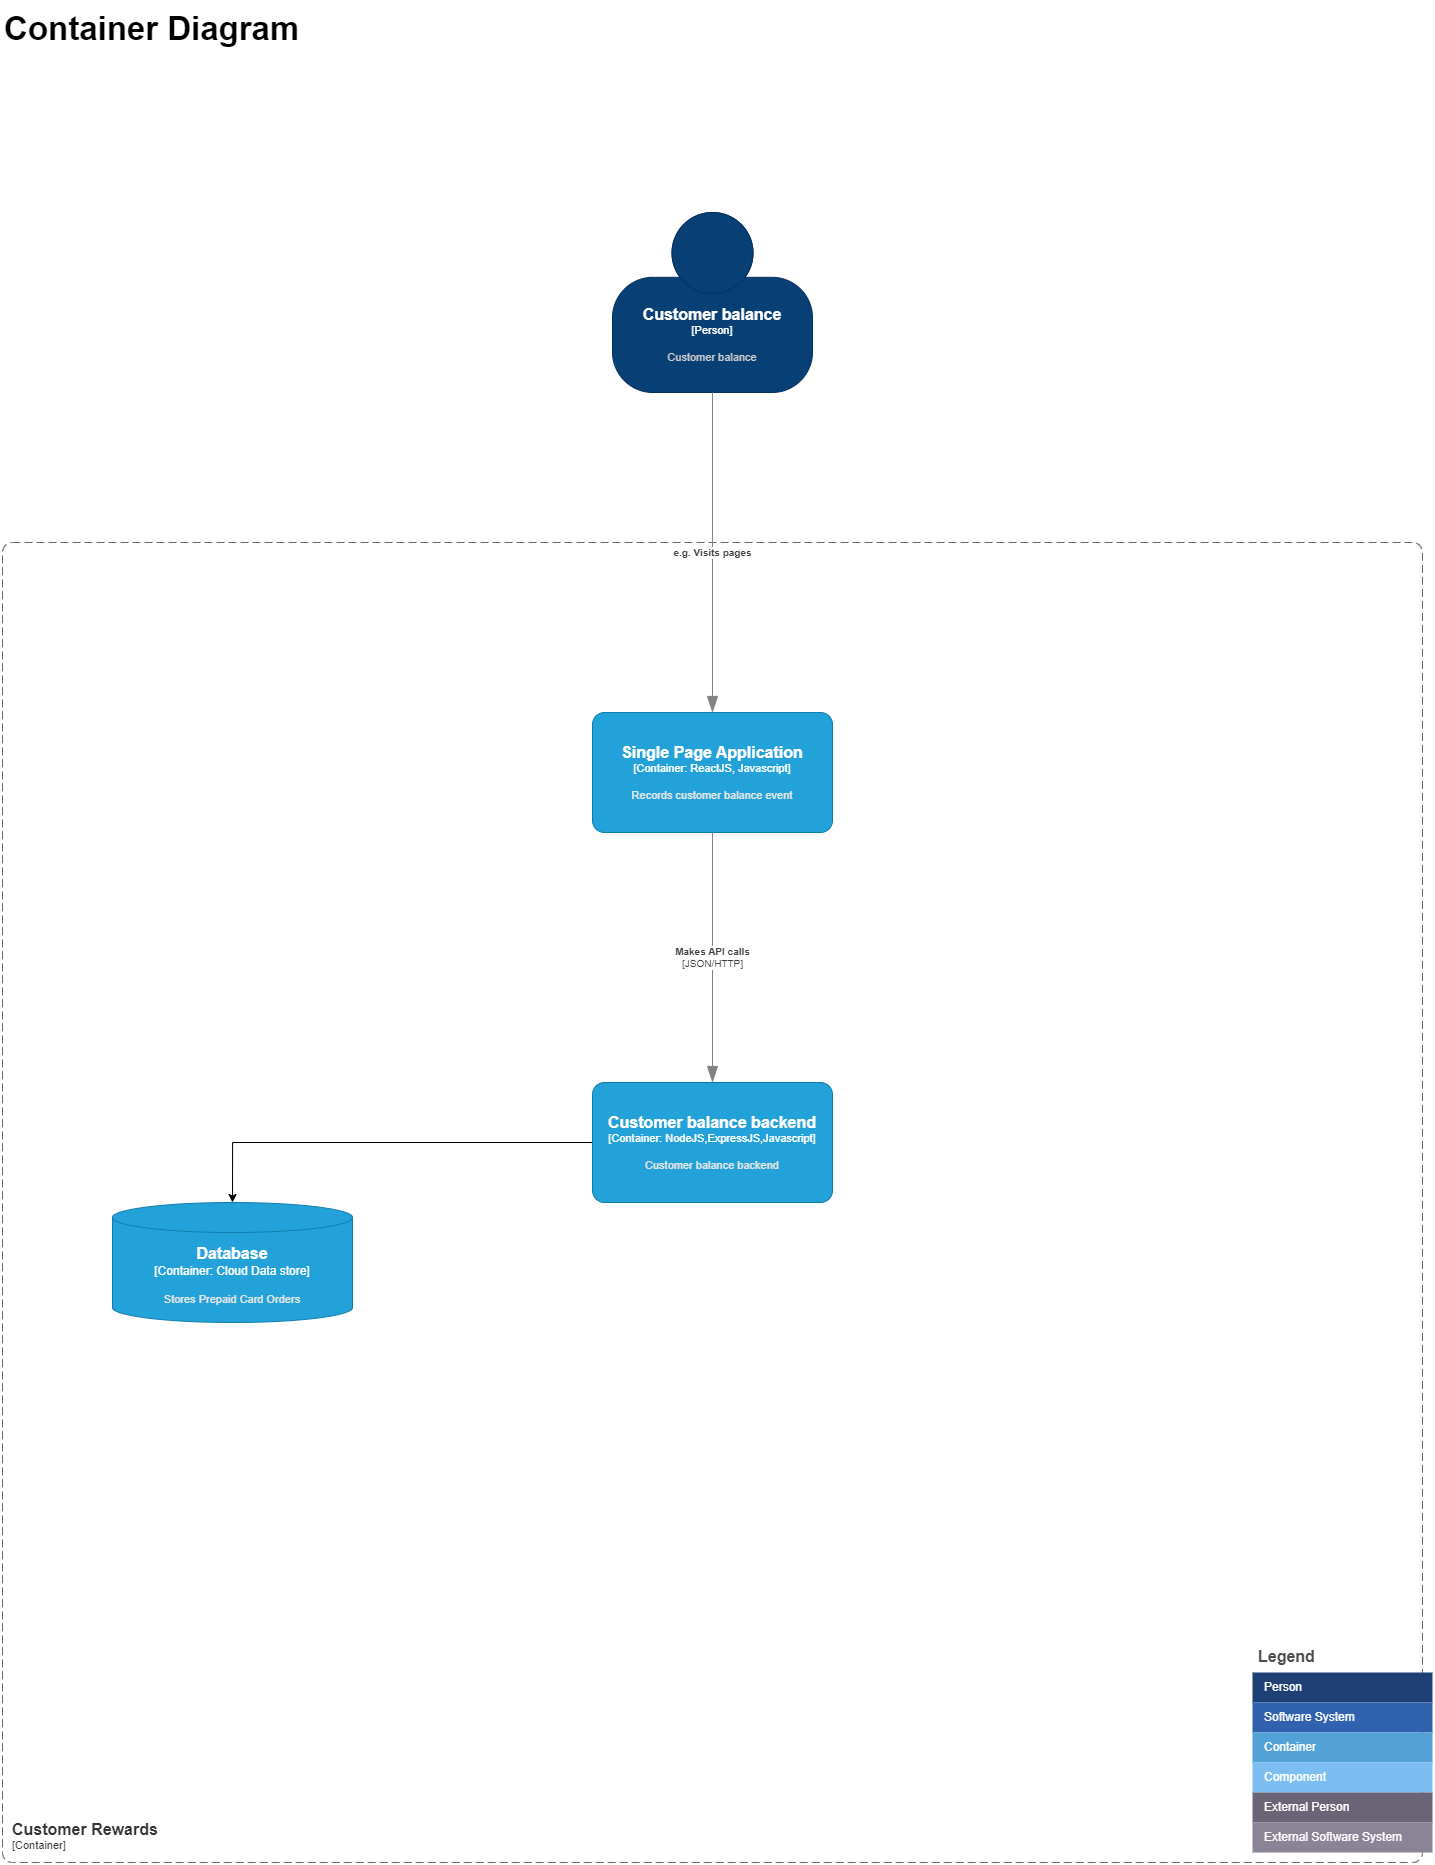

The diagram above was exported from draw.io. Its source (the exported page's mxGraphModel, read from the mxfile embedded in the PNG):
<mxGraphModel dx="3117" dy="1762" grid="1" gridSize="10" guides="1" tooltips="1" connect="1" arrows="1" fold="1" page="1" pageScale="1" pageWidth="850" pageHeight="1100" math="0" shadow="0">
  <root>
    <mxCell id="0" />
    <mxCell id="1" parent="0" />
    <object placeholders="1" c4Name="Container Diagram" c4Type="ContainerScopeBoundary" c4Description="" label="&lt;font style=&quot;font-size: 33px;&quot;&gt;&lt;b style=&quot;font-size: 33px;&quot;&gt;&lt;div style=&quot;text-align: left; font-size: 33px;&quot;&gt;%c4Name%&lt;/div&gt;&lt;/b&gt;&lt;/font&gt;&lt;div style=&quot;text-align: left; font-size: 33px;&quot;&gt;%c4Description%&lt;/div&gt;" id="hm0ZRndn8_F6_DCGc8_Z-7">
      <mxCell style="text;html=1;strokeColor=none;fillColor=none;align=left;verticalAlign=top;whiteSpace=wrap;rounded=0;metaEdit=1;allowArrows=0;resizable=1;rotatable=0;connectable=0;recursiveResize=0;expand=0;pointerEvents=0;points=[[0.25,0,0],[0.5,0,0],[0.75,0,0],[1,0.25,0],[1,0.5,0],[1,0.75,0],[0.75,1,0],[0.5,1,0],[0.25,1,0],[0,0.75,0],[0,0.5,0],[0,0.25,0]];fontSize=33;" parent="1" vertex="1">
        <mxGeometry x="80" y="830" width="610" height="40" as="geometry" />
      </mxCell>
    </object>
    <object placeholders="1" c4Name="Customer balance" c4Type="Person" c4Description="Customer balance" label="&lt;font style=&quot;font-size: 16px&quot;&gt;&lt;b&gt;%c4Name%&lt;/b&gt;&lt;/font&gt;&lt;div&gt;[%c4Type%]&lt;/div&gt;&lt;br&gt;&lt;div&gt;&lt;font style=&quot;font-size: 11px&quot;&gt;&lt;font color=&quot;#cccccc&quot;&gt;%c4Description%&lt;/font&gt;&lt;/div&gt;" id="hm0ZRndn8_F6_DCGc8_Z-9">
      <mxCell style="html=1;fontSize=11;dashed=0;whiteSpace=wrap;fillColor=#083F75;strokeColor=#06315C;fontColor=#ffffff;shape=mxgraph.c4.person2;align=center;metaEdit=1;points=[[0.5,0,0],[1,0.5,0],[1,0.75,0],[0.75,1,0],[0.5,1,0],[0.25,1,0],[0,0.75,0],[0,0.5,0]];resizable=0;" parent="1" vertex="1">
        <mxGeometry x="690" y="1040" width="200" height="180" as="geometry" />
      </mxCell>
    </object>
    <object placeholders="1" c4Name="Customer Rewards" c4Type="ContainerScopeBoundary" c4Application="Container" label="&lt;font style=&quot;font-size: 16px&quot;&gt;&lt;b&gt;&lt;div style=&quot;text-align: left&quot;&gt;%c4Name%&lt;/div&gt;&lt;/b&gt;&lt;/font&gt;&lt;div style=&quot;text-align: left&quot;&gt;[%c4Application%]&lt;/div&gt;" id="hm0ZRndn8_F6_DCGc8_Z-10">
      <mxCell style="rounded=1;fontSize=11;whiteSpace=wrap;html=1;dashed=1;arcSize=20;fillColor=none;strokeColor=#666666;fontColor=#333333;labelBackgroundColor=none;align=left;verticalAlign=bottom;labelBorderColor=none;spacingTop=0;spacing=10;dashPattern=8 4;metaEdit=1;rotatable=0;perimeter=rectanglePerimeter;noLabel=0;labelPadding=0;allowArrows=0;connectable=0;expand=0;recursiveResize=0;editable=1;pointerEvents=0;absoluteArcSize=1;points=[[0.25,0,0],[0.5,0,0],[0.75,0,0],[1,0.25,0],[1,0.5,0],[1,0.75,0],[0.75,1,0],[0.5,1,0],[0.25,1,0],[0,0.75,0],[0,0.5,0],[0,0.25,0]];" parent="1" vertex="1">
        <mxGeometry x="80" y="1370" width="1420" height="1320" as="geometry" />
      </mxCell>
    </object>
    <mxCell id="hm0ZRndn8_F6_DCGc8_Z-11" style="edgeStyle=orthogonalEdgeStyle;rounded=0;orthogonalLoop=1;jettySize=auto;html=1;entryX=0.5;entryY=0;entryDx=0;entryDy=0;entryPerimeter=0;" parent="1" source="hm0ZRndn8_F6_DCGc8_Z-13" target="hm0ZRndn8_F6_DCGc8_Z-15" edge="1">
      <mxGeometry relative="1" as="geometry" />
    </mxCell>
    <object placeholders="1" c4Name="Customer balance backend" c4Type="Container" c4Technology="NodeJS,ExpressJS,Javascript" c4Description="Customer balance backend" label="&lt;font style=&quot;font-size: 16px&quot;&gt;&lt;b&gt;%c4Name%&lt;/b&gt;&lt;/font&gt;&lt;div&gt;[%c4Type%: %c4Technology%]&lt;/div&gt;&lt;br&gt;&lt;div&gt;&lt;font style=&quot;font-size: 11px&quot;&gt;&lt;font color=&quot;#E6E6E6&quot;&gt;%c4Description%&lt;/font&gt;&lt;/div&gt;" id="hm0ZRndn8_F6_DCGc8_Z-13">
      <mxCell style="rounded=1;whiteSpace=wrap;html=1;fontSize=11;labelBackgroundColor=none;fillColor=#23A2D9;fontColor=#ffffff;align=center;arcSize=10;strokeColor=#0E7DAD;metaEdit=1;resizable=0;points=[[0.25,0,0],[0.5,0,0],[0.75,0,0],[1,0.25,0],[1,0.5,0],[1,0.75,0],[0.75,1,0],[0.5,1,0],[0.25,1,0],[0,0.75,0],[0,0.5,0],[0,0.25,0]];" parent="1" vertex="1">
        <mxGeometry x="670" y="1910" width="240" height="120" as="geometry" />
      </mxCell>
    </object>
    <object placeholders="1" c4Type="Database" c4Container="Container" c4Technology="Cloud Data store" c4Description="Stores Prepaid Card Orders " label="&lt;font style=&quot;font-size: 16px&quot;&gt;&lt;b&gt;%c4Type%&lt;/b&gt;&lt;/font&gt;&lt;div&gt;[%c4Container%:&amp;nbsp;%c4Technology%]&lt;/div&gt;&lt;br&gt;&lt;div&gt;&lt;font style=&quot;font-size: 11px&quot;&gt;&lt;font color=&quot;#E6E6E6&quot;&gt;%c4Description%&lt;/font&gt;&lt;/div&gt;" id="hm0ZRndn8_F6_DCGc8_Z-15">
      <mxCell style="shape=cylinder3;size=15;whiteSpace=wrap;html=1;boundedLbl=1;rounded=0;labelBackgroundColor=none;fillColor=#23A2D9;fontSize=12;fontColor=#ffffff;align=center;strokeColor=#0E7DAD;metaEdit=1;points=[[0.5,0,0],[1,0.25,0],[1,0.5,0],[1,0.75,0],[0.5,1,0],[0,0.75,0],[0,0.5,0],[0,0.25,0]];resizable=0;" parent="1" vertex="1">
        <mxGeometry x="190" y="2030" width="240" height="120" as="geometry" />
      </mxCell>
    </object>
    <mxCell id="hm0ZRndn8_F6_DCGc8_Z-17" value="Legend" style="shape=table;startSize=30;container=1;collapsible=0;childLayout=tableLayout;fontSize=16;align=left;verticalAlign=top;fillColor=none;strokeColor=none;fontColor=#4D4D4D;fontStyle=1;spacingLeft=6;spacing=0;resizable=0;" parent="1" vertex="1">
      <mxGeometry x="1330" y="2470" width="180" height="210" as="geometry" />
    </mxCell>
    <mxCell id="hm0ZRndn8_F6_DCGc8_Z-18" value="" style="shape=tableRow;horizontal=0;startSize=0;swimlaneHead=0;swimlaneBody=0;strokeColor=inherit;top=0;left=0;bottom=0;right=0;collapsible=0;dropTarget=0;fillColor=none;points=[[0,0.5],[1,0.5]];portConstraint=eastwest;fontSize=12;" parent="hm0ZRndn8_F6_DCGc8_Z-17" vertex="1">
      <mxGeometry y="30" width="180" height="30" as="geometry" />
    </mxCell>
    <mxCell id="hm0ZRndn8_F6_DCGc8_Z-19" value="Person" style="shape=partialRectangle;html=1;whiteSpace=wrap;connectable=0;strokeColor=inherit;overflow=hidden;fillColor=#1E4074;top=0;left=0;bottom=0;right=0;pointerEvents=1;fontSize=12;align=left;fontColor=#FFFFFF;gradientColor=none;spacingLeft=10;spacingRight=4;" parent="hm0ZRndn8_F6_DCGc8_Z-18" vertex="1">
      <mxGeometry width="180" height="30" as="geometry">
        <mxRectangle width="180" height="30" as="alternateBounds" />
      </mxGeometry>
    </mxCell>
    <mxCell id="hm0ZRndn8_F6_DCGc8_Z-20" value="" style="shape=tableRow;horizontal=0;startSize=0;swimlaneHead=0;swimlaneBody=0;strokeColor=inherit;top=0;left=0;bottom=0;right=0;collapsible=0;dropTarget=0;fillColor=none;points=[[0,0.5],[1,0.5]];portConstraint=eastwest;fontSize=12;" parent="hm0ZRndn8_F6_DCGc8_Z-17" vertex="1">
      <mxGeometry y="60" width="180" height="30" as="geometry" />
    </mxCell>
    <mxCell id="hm0ZRndn8_F6_DCGc8_Z-21" value="Software System" style="shape=partialRectangle;html=1;whiteSpace=wrap;connectable=0;strokeColor=inherit;overflow=hidden;fillColor=#3162AF;top=0;left=0;bottom=0;right=0;pointerEvents=1;fontSize=12;align=left;fontColor=#FFFFFF;gradientColor=none;spacingLeft=10;spacingRight=4;" parent="hm0ZRndn8_F6_DCGc8_Z-20" vertex="1">
      <mxGeometry width="180" height="30" as="geometry">
        <mxRectangle width="180" height="30" as="alternateBounds" />
      </mxGeometry>
    </mxCell>
    <mxCell id="hm0ZRndn8_F6_DCGc8_Z-22" value="" style="shape=tableRow;horizontal=0;startSize=0;swimlaneHead=0;swimlaneBody=0;strokeColor=inherit;top=0;left=0;bottom=0;right=0;collapsible=0;dropTarget=0;fillColor=none;points=[[0,0.5],[1,0.5]];portConstraint=eastwest;fontSize=12;" parent="hm0ZRndn8_F6_DCGc8_Z-17" vertex="1">
      <mxGeometry y="90" width="180" height="30" as="geometry" />
    </mxCell>
    <mxCell id="hm0ZRndn8_F6_DCGc8_Z-23" value="Container" style="shape=partialRectangle;html=1;whiteSpace=wrap;connectable=0;strokeColor=inherit;overflow=hidden;fillColor=#52a2d8;top=0;left=0;bottom=0;right=0;pointerEvents=1;fontSize=12;align=left;fontColor=#FFFFFF;gradientColor=none;spacingLeft=10;spacingRight=4;" parent="hm0ZRndn8_F6_DCGc8_Z-22" vertex="1">
      <mxGeometry width="180" height="30" as="geometry">
        <mxRectangle width="180" height="30" as="alternateBounds" />
      </mxGeometry>
    </mxCell>
    <mxCell id="hm0ZRndn8_F6_DCGc8_Z-24" value="" style="shape=tableRow;horizontal=0;startSize=0;swimlaneHead=0;swimlaneBody=0;strokeColor=inherit;top=0;left=0;bottom=0;right=0;collapsible=0;dropTarget=0;fillColor=none;points=[[0,0.5],[1,0.5]];portConstraint=eastwest;fontSize=12;" parent="hm0ZRndn8_F6_DCGc8_Z-17" vertex="1">
      <mxGeometry y="120" width="180" height="30" as="geometry" />
    </mxCell>
    <mxCell id="hm0ZRndn8_F6_DCGc8_Z-25" value="Component" style="shape=partialRectangle;html=1;whiteSpace=wrap;connectable=0;strokeColor=inherit;overflow=hidden;fillColor=#7dbef2;top=0;left=0;bottom=0;right=0;pointerEvents=1;fontSize=12;align=left;fontColor=#FFFFFF;gradientColor=none;spacingLeft=10;spacingRight=4;" parent="hm0ZRndn8_F6_DCGc8_Z-24" vertex="1">
      <mxGeometry width="180" height="30" as="geometry">
        <mxRectangle width="180" height="30" as="alternateBounds" />
      </mxGeometry>
    </mxCell>
    <mxCell id="hm0ZRndn8_F6_DCGc8_Z-26" value="" style="shape=tableRow;horizontal=0;startSize=0;swimlaneHead=0;swimlaneBody=0;strokeColor=inherit;top=0;left=0;bottom=0;right=0;collapsible=0;dropTarget=0;fillColor=none;points=[[0,0.5],[1,0.5]];portConstraint=eastwest;fontSize=12;" parent="hm0ZRndn8_F6_DCGc8_Z-17" vertex="1">
      <mxGeometry y="150" width="180" height="30" as="geometry" />
    </mxCell>
    <mxCell id="hm0ZRndn8_F6_DCGc8_Z-27" value="External Person" style="shape=partialRectangle;html=1;whiteSpace=wrap;connectable=0;strokeColor=inherit;overflow=hidden;fillColor=#6b6477;top=0;left=0;bottom=0;right=0;pointerEvents=1;fontSize=12;align=left;fontColor=#FFFFFF;gradientColor=none;spacingLeft=10;spacingRight=4;" parent="hm0ZRndn8_F6_DCGc8_Z-26" vertex="1">
      <mxGeometry width="180" height="30" as="geometry">
        <mxRectangle width="180" height="30" as="alternateBounds" />
      </mxGeometry>
    </mxCell>
    <mxCell id="hm0ZRndn8_F6_DCGc8_Z-28" value="" style="shape=tableRow;horizontal=0;startSize=0;swimlaneHead=0;swimlaneBody=0;strokeColor=inherit;top=0;left=0;bottom=0;right=0;collapsible=0;dropTarget=0;fillColor=none;points=[[0,0.5],[1,0.5]];portConstraint=eastwest;fontSize=12;" parent="hm0ZRndn8_F6_DCGc8_Z-17" vertex="1">
      <mxGeometry y="180" width="180" height="30" as="geometry" />
    </mxCell>
    <mxCell id="hm0ZRndn8_F6_DCGc8_Z-29" value="External Software System" style="shape=partialRectangle;html=1;whiteSpace=wrap;connectable=0;strokeColor=inherit;overflow=hidden;fillColor=#8b8496;top=0;left=0;bottom=0;right=0;pointerEvents=1;fontSize=12;align=left;fontColor=#FFFFFF;gradientColor=none;spacingLeft=10;spacingRight=4;" parent="hm0ZRndn8_F6_DCGc8_Z-28" vertex="1">
      <mxGeometry width="180" height="30" as="geometry">
        <mxRectangle width="180" height="30" as="alternateBounds" />
      </mxGeometry>
    </mxCell>
    <object placeholders="1" c4Name="Single Page Application" c4Type="Container" c4Technology="ReactJS, Javascript" c4Description="Records customer balance event" label="&lt;font style=&quot;font-size: 16px&quot;&gt;&lt;b&gt;%c4Name%&lt;/b&gt;&lt;/font&gt;&lt;div&gt;[%c4Type%: %c4Technology%]&lt;/div&gt;&lt;br&gt;&lt;div&gt;&lt;font style=&quot;font-size: 11px&quot;&gt;&lt;font color=&quot;#E6E6E6&quot;&gt;%c4Description%&lt;/font&gt;&lt;/div&gt;" id="hm0ZRndn8_F6_DCGc8_Z-30">
      <mxCell style="rounded=1;whiteSpace=wrap;html=1;fontSize=11;labelBackgroundColor=none;fillColor=#23A2D9;fontColor=#ffffff;align=center;arcSize=10;strokeColor=#0E7DAD;metaEdit=1;resizable=0;points=[[0.25,0,0],[0.5,0,0],[0.75,0,0],[1,0.25,0],[1,0.5,0],[1,0.75,0],[0.75,1,0],[0.5,1,0],[0.25,1,0],[0,0.75,0],[0,0.5,0],[0,0.25,0]];" parent="1" vertex="1">
        <mxGeometry x="670" y="1540" width="240" height="120" as="geometry" />
      </mxCell>
    </object>
    <object placeholders="1" c4Type="Relationship" c4Technology="JSON/HTTP" c4Description="Makes API calls" label="&lt;div style=&quot;text-align: left&quot;&gt;&lt;div style=&quot;text-align: center&quot;&gt;&lt;b&gt;%c4Description%&lt;/b&gt;&lt;/div&gt;&lt;div style=&quot;text-align: center&quot;&gt;[%c4Technology%]&lt;/div&gt;&lt;/div&gt;" id="hm0ZRndn8_F6_DCGc8_Z-31">
      <mxCell style="endArrow=blockThin;html=1;fontSize=10;fontColor=#404040;strokeWidth=1;endFill=1;strokeColor=#828282;elbow=vertical;metaEdit=1;endSize=14;startSize=14;jumpStyle=arc;jumpSize=16;rounded=0;edgeStyle=orthogonalEdgeStyle;exitX=0.5;exitY=1;exitDx=0;exitDy=0;exitPerimeter=0;entryX=0.5;entryY=0;entryDx=0;entryDy=0;entryPerimeter=0;" parent="1" source="hm0ZRndn8_F6_DCGc8_Z-30" target="hm0ZRndn8_F6_DCGc8_Z-13" edge="1">
        <mxGeometry width="240" relative="1" as="geometry">
          <mxPoint x="870" y="1920" as="sourcePoint" />
          <mxPoint x="1110" y="1920" as="targetPoint" />
        </mxGeometry>
      </mxCell>
    </object>
    <object placeholders="1" c4Type="Relationship" c4Description="e.g. Visits pages" label="&lt;div style=&quot;text-align: left&quot;&gt;&lt;div style=&quot;text-align: center&quot;&gt;&lt;b&gt;%c4Description%&lt;/b&gt;&lt;/div&gt;" id="hm0ZRndn8_F6_DCGc8_Z-33">
      <mxCell style="endArrow=blockThin;html=1;fontSize=10;fontColor=#404040;strokeWidth=1;endFill=1;strokeColor=#828282;elbow=vertical;metaEdit=1;endSize=14;startSize=14;jumpStyle=arc;jumpSize=16;rounded=0;edgeStyle=orthogonalEdgeStyle;exitX=0.5;exitY=1;exitDx=0;exitDy=0;exitPerimeter=0;" parent="1" source="hm0ZRndn8_F6_DCGc8_Z-9" target="hm0ZRndn8_F6_DCGc8_Z-30" edge="1">
        <mxGeometry width="240" relative="1" as="geometry">
          <mxPoint x="870" y="1496" as="sourcePoint" />
          <mxPoint x="1110" y="1496" as="targetPoint" />
        </mxGeometry>
      </mxCell>
    </object>
  </root>
</mxGraphModel>